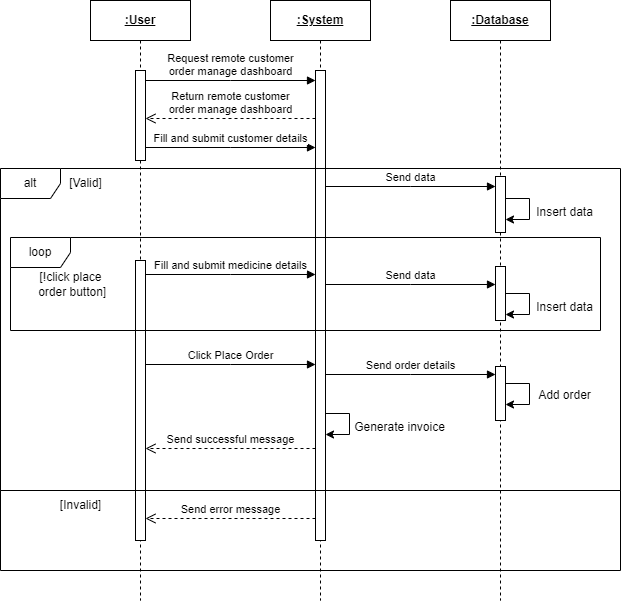

The diagram above was exported from draw.io. Its source (the exported page's mxGraphModel, read from the mxfile embedded in the PNG):
<mxGraphModel dx="1730" dy="456" grid="1" gridSize="10" guides="1" tooltips="1" connect="1" arrows="1" fold="1" page="1" pageScale="1" pageWidth="850" pageHeight="1100" math="0" shadow="0">
  <root>
    <mxCell id="0" />
    <mxCell id="1" parent="0" />
    <mxCell id="aM9ryv3xv72pqoxQDRHE-1" value="&lt;b&gt;&lt;u&gt;:User&lt;/u&gt;&lt;/b&gt;" style="shape=umlLifeline;perimeter=lifelinePerimeter;whiteSpace=wrap;html=1;container=0;dropTarget=0;collapsible=0;recursiveResize=0;outlineConnect=0;portConstraint=eastwest;newEdgeStyle={&quot;edgeStyle&quot;:&quot;elbowEdgeStyle&quot;,&quot;elbow&quot;:&quot;vertical&quot;,&quot;curved&quot;:0,&quot;rounded&quot;:0};" parent="1" vertex="1">
      <mxGeometry x="40" y="40" width="100" height="600" as="geometry" />
    </mxCell>
    <mxCell id="aM9ryv3xv72pqoxQDRHE-2" value="" style="html=1;points=[];perimeter=orthogonalPerimeter;outlineConnect=0;targetShapes=umlLifeline;portConstraint=eastwest;newEdgeStyle={&quot;edgeStyle&quot;:&quot;elbowEdgeStyle&quot;,&quot;elbow&quot;:&quot;vertical&quot;,&quot;curved&quot;:0,&quot;rounded&quot;:0};" parent="aM9ryv3xv72pqoxQDRHE-1" vertex="1">
      <mxGeometry x="45" y="70" width="10" height="90" as="geometry" />
    </mxCell>
    <mxCell id="aM9ryv3xv72pqoxQDRHE-5" value="&lt;b&gt;&lt;u&gt;:System&lt;/u&gt;&lt;/b&gt;" style="shape=umlLifeline;perimeter=lifelinePerimeter;whiteSpace=wrap;html=1;container=0;dropTarget=0;collapsible=0;recursiveResize=0;outlineConnect=0;portConstraint=eastwest;newEdgeStyle={&quot;edgeStyle&quot;:&quot;elbowEdgeStyle&quot;,&quot;elbow&quot;:&quot;vertical&quot;,&quot;curved&quot;:0,&quot;rounded&quot;:0};" parent="1" vertex="1">
      <mxGeometry x="220" y="40" width="100" height="600" as="geometry" />
    </mxCell>
    <mxCell id="aM9ryv3xv72pqoxQDRHE-6" value="" style="html=1;points=[];perimeter=orthogonalPerimeter;outlineConnect=0;targetShapes=umlLifeline;portConstraint=eastwest;newEdgeStyle={&quot;edgeStyle&quot;:&quot;elbowEdgeStyle&quot;,&quot;elbow&quot;:&quot;vertical&quot;,&quot;curved&quot;:0,&quot;rounded&quot;:0};" parent="aM9ryv3xv72pqoxQDRHE-5" vertex="1">
      <mxGeometry x="45" y="70" width="10" height="470" as="geometry" />
    </mxCell>
    <mxCell id="aM9ryv3xv72pqoxQDRHE-7" value="Request remote customer &lt;br&gt;order manage dashboard" style="html=1;verticalAlign=bottom;endArrow=block;edgeStyle=elbowEdgeStyle;elbow=horizontal;curved=0;rounded=0;" parent="1" source="aM9ryv3xv72pqoxQDRHE-2" target="aM9ryv3xv72pqoxQDRHE-6" edge="1">
      <mxGeometry x="-0.002" relative="1" as="geometry">
        <mxPoint x="195" y="130" as="sourcePoint" />
        <Array as="points">
          <mxPoint x="180" y="120" />
        </Array>
        <mxPoint as="offset" />
      </mxGeometry>
    </mxCell>
    <mxCell id="xENhY5tNj3Xzj7cGjBOY-2" value="&lt;b&gt;&lt;u&gt;:Database&lt;/u&gt;&lt;/b&gt;" style="shape=umlLifeline;perimeter=lifelinePerimeter;whiteSpace=wrap;html=1;container=0;dropTarget=0;collapsible=0;recursiveResize=0;outlineConnect=0;portConstraint=eastwest;newEdgeStyle={&quot;edgeStyle&quot;:&quot;elbowEdgeStyle&quot;,&quot;elbow&quot;:&quot;vertical&quot;,&quot;curved&quot;:0,&quot;rounded&quot;:0};" parent="1" vertex="1">
      <mxGeometry x="400" y="40" width="100" height="600" as="geometry" />
    </mxCell>
    <mxCell id="xENhY5tNj3Xzj7cGjBOY-3" value="" style="html=1;points=[];perimeter=orthogonalPerimeter;outlineConnect=0;targetShapes=umlLifeline;portConstraint=eastwest;newEdgeStyle={&quot;edgeStyle&quot;:&quot;elbowEdgeStyle&quot;,&quot;elbow&quot;:&quot;vertical&quot;,&quot;curved&quot;:0,&quot;rounded&quot;:0};" parent="xENhY5tNj3Xzj7cGjBOY-2" vertex="1">
      <mxGeometry x="45" y="176" width="10" height="56" as="geometry" />
    </mxCell>
    <mxCell id="xENhY5tNj3Xzj7cGjBOY-4" value="Return remote customer &lt;br&gt;order manage dashboard" style="html=1;verticalAlign=bottom;endArrow=open;dashed=1;endSize=8;edgeStyle=elbowEdgeStyle;elbow=vertical;curved=0;rounded=0;" parent="1" edge="1">
      <mxGeometry x="-0.002" relative="1" as="geometry">
        <mxPoint x="95" y="158" as="targetPoint" />
        <Array as="points">
          <mxPoint x="190" y="158" />
        </Array>
        <mxPoint x="265" y="158" as="sourcePoint" />
        <mxPoint as="offset" />
      </mxGeometry>
    </mxCell>
    <mxCell id="xENhY5tNj3Xzj7cGjBOY-5" value="Fill and submit customer details" style="html=1;verticalAlign=bottom;endArrow=block;edgeStyle=elbowEdgeStyle;elbow=vertical;curved=0;rounded=0;" parent="1" edge="1">
      <mxGeometry relative="1" as="geometry">
        <mxPoint x="95" y="187" as="sourcePoint" />
        <Array as="points">
          <mxPoint x="180" y="187" />
        </Array>
        <mxPoint x="265" y="187" as="targetPoint" />
      </mxGeometry>
    </mxCell>
    <mxCell id="KE-mL2BSJ963tJkiToLp-1" value="" style="endArrow=classic;html=1;rounded=0;" parent="1" edge="1">
      <mxGeometry width="50" height="50" relative="1" as="geometry">
        <mxPoint x="454.92857142857144" y="238" as="sourcePoint" />
        <mxPoint x="455" y="259" as="targetPoint" />
        <Array as="points">
          <mxPoint x="479" y="238" />
          <mxPoint x="479" y="259" />
        </Array>
      </mxGeometry>
    </mxCell>
    <mxCell id="KE-mL2BSJ963tJkiToLp-2" value="Insert data" style="text;html=1;align=center;verticalAlign=middle;resizable=0;points=[];autosize=1;strokeColor=none;fillColor=none;" parent="1" vertex="1">
      <mxGeometry x="474" y="237" width="80" height="30" as="geometry" />
    </mxCell>
    <mxCell id="Mm658XS-RC4saiZMCI4F-2" value="Send data" style="html=1;verticalAlign=bottom;endArrow=block;edgeStyle=elbowEdgeStyle;elbow=vertical;curved=0;rounded=0;" edge="1" parent="1">
      <mxGeometry relative="1" as="geometry">
        <mxPoint x="275" y="226" as="sourcePoint" />
        <Array as="points">
          <mxPoint x="360" y="226" />
        </Array>
        <mxPoint x="445" y="226" as="targetPoint" />
      </mxGeometry>
    </mxCell>
    <mxCell id="Mm658XS-RC4saiZMCI4F-3" value="alt" style="shape=umlFrame;whiteSpace=wrap;html=1;pointerEvents=0;" vertex="1" parent="1">
      <mxGeometry x="-50" y="208" width="620" height="322" as="geometry" />
    </mxCell>
    <mxCell id="Mm658XS-RC4saiZMCI4F-4" value="[Valid]" style="text;html=1;align=center;verticalAlign=middle;resizable=0;points=[];autosize=1;strokeColor=none;fillColor=none;" vertex="1" parent="1">
      <mxGeometry x="5" y="208" width="60" height="30" as="geometry" />
    </mxCell>
    <mxCell id="Mm658XS-RC4saiZMCI4F-6" value="" style="html=1;points=[];perimeter=orthogonalPerimeter;outlineConnect=0;targetShapes=umlLifeline;portConstraint=eastwest;newEdgeStyle={&quot;edgeStyle&quot;:&quot;elbowEdgeStyle&quot;,&quot;elbow&quot;:&quot;vertical&quot;,&quot;curved&quot;:0,&quot;rounded&quot;:0};" vertex="1" parent="1">
      <mxGeometry x="85" y="300" width="10" height="280" as="geometry" />
    </mxCell>
    <mxCell id="Mm658XS-RC4saiZMCI4F-5" value="loop" style="shape=umlFrame;whiteSpace=wrap;html=1;pointerEvents=0;" vertex="1" parent="1">
      <mxGeometry x="-40" y="277" width="590" height="93" as="geometry" />
    </mxCell>
    <mxCell id="Mm658XS-RC4saiZMCI4F-7" value="Fill and submit medicine details" style="html=1;verticalAlign=bottom;endArrow=block;edgeStyle=elbowEdgeStyle;elbow=vertical;curved=0;rounded=0;" edge="1" parent="1">
      <mxGeometry relative="1" as="geometry">
        <mxPoint x="95" y="314" as="sourcePoint" />
        <Array as="points">
          <mxPoint x="180" y="314" />
        </Array>
        <mxPoint x="265" y="314" as="targetPoint" />
      </mxGeometry>
    </mxCell>
    <mxCell id="Mm658XS-RC4saiZMCI4F-8" value="Send data" style="html=1;verticalAlign=bottom;endArrow=block;edgeStyle=elbowEdgeStyle;elbow=vertical;curved=0;rounded=0;" edge="1" parent="1">
      <mxGeometry relative="1" as="geometry">
        <mxPoint x="275" y="324" as="sourcePoint" />
        <Array as="points">
          <mxPoint x="360" y="324" />
        </Array>
        <mxPoint x="445" y="324" as="targetPoint" />
      </mxGeometry>
    </mxCell>
    <mxCell id="Mm658XS-RC4saiZMCI4F-9" value="" style="html=1;points=[];perimeter=orthogonalPerimeter;outlineConnect=0;targetShapes=umlLifeline;portConstraint=eastwest;newEdgeStyle={&quot;edgeStyle&quot;:&quot;elbowEdgeStyle&quot;,&quot;elbow&quot;:&quot;vertical&quot;,&quot;curved&quot;:0,&quot;rounded&quot;:0};" vertex="1" parent="1">
      <mxGeometry x="445" y="306" width="10" height="54" as="geometry" />
    </mxCell>
    <mxCell id="Mm658XS-RC4saiZMCI4F-10" value="[!click place&lt;br&gt;&amp;nbsp;order button]" style="text;html=1;align=center;verticalAlign=middle;resizable=0;points=[];autosize=1;strokeColor=none;fillColor=none;" vertex="1" parent="1">
      <mxGeometry x="-25" y="304" width="90" height="40" as="geometry" />
    </mxCell>
    <mxCell id="Mm658XS-RC4saiZMCI4F-11" value="" style="endArrow=classic;html=1;rounded=0;" edge="1" parent="1">
      <mxGeometry width="50" height="50" relative="1" as="geometry">
        <mxPoint x="454.92857142857144" y="333" as="sourcePoint" />
        <mxPoint x="455" y="354" as="targetPoint" />
        <Array as="points">
          <mxPoint x="479" y="333" />
          <mxPoint x="479" y="354" />
        </Array>
      </mxGeometry>
    </mxCell>
    <mxCell id="Mm658XS-RC4saiZMCI4F-12" value="Insert data" style="text;html=1;align=center;verticalAlign=middle;resizable=0;points=[];autosize=1;strokeColor=none;fillColor=none;" vertex="1" parent="1">
      <mxGeometry x="474" y="332" width="80" height="30" as="geometry" />
    </mxCell>
    <mxCell id="Mm658XS-RC4saiZMCI4F-14" value="Click Place Order" style="html=1;verticalAlign=bottom;endArrow=block;edgeStyle=elbowEdgeStyle;elbow=vertical;curved=0;rounded=0;" edge="1" parent="1">
      <mxGeometry relative="1" as="geometry">
        <mxPoint x="95" y="404" as="sourcePoint" />
        <Array as="points">
          <mxPoint x="180" y="404" />
        </Array>
        <mxPoint x="265" y="404" as="targetPoint" />
      </mxGeometry>
    </mxCell>
    <mxCell id="Mm658XS-RC4saiZMCI4F-15" value="Send order details" style="html=1;verticalAlign=bottom;endArrow=block;edgeStyle=elbowEdgeStyle;elbow=vertical;curved=0;rounded=0;" edge="1" parent="1">
      <mxGeometry relative="1" as="geometry">
        <mxPoint x="275" y="414" as="sourcePoint" />
        <Array as="points">
          <mxPoint x="360" y="414" />
        </Array>
        <mxPoint x="445" y="414" as="targetPoint" />
      </mxGeometry>
    </mxCell>
    <mxCell id="Mm658XS-RC4saiZMCI4F-16" value="" style="endArrow=classic;html=1;rounded=0;" edge="1" parent="1">
      <mxGeometry width="50" height="50" relative="1" as="geometry">
        <mxPoint x="454.92857142857144" y="423" as="sourcePoint" />
        <mxPoint x="455" y="444" as="targetPoint" />
        <Array as="points">
          <mxPoint x="479" y="423" />
          <mxPoint x="479" y="444" />
        </Array>
      </mxGeometry>
    </mxCell>
    <mxCell id="Mm658XS-RC4saiZMCI4F-17" value="Add order" style="text;html=1;align=center;verticalAlign=middle;resizable=0;points=[];autosize=1;strokeColor=none;fillColor=none;" vertex="1" parent="1">
      <mxGeometry x="474" y="420" width="80" height="30" as="geometry" />
    </mxCell>
    <mxCell id="Mm658XS-RC4saiZMCI4F-18" value="" style="endArrow=classic;html=1;rounded=0;" edge="1" parent="1">
      <mxGeometry width="50" height="50" relative="1" as="geometry">
        <mxPoint x="274.92857142857144" y="453" as="sourcePoint" />
        <mxPoint x="275" y="474" as="targetPoint" />
        <Array as="points">
          <mxPoint x="299" y="453" />
          <mxPoint x="299" y="474" />
        </Array>
      </mxGeometry>
    </mxCell>
    <mxCell id="Mm658XS-RC4saiZMCI4F-19" value="Generate invoice" style="text;html=1;align=center;verticalAlign=middle;resizable=0;points=[];autosize=1;strokeColor=none;fillColor=none;" vertex="1" parent="1">
      <mxGeometry x="294" y="452" width="110" height="30" as="geometry" />
    </mxCell>
    <mxCell id="Mm658XS-RC4saiZMCI4F-20" value="" style="html=1;points=[];perimeter=orthogonalPerimeter;outlineConnect=0;targetShapes=umlLifeline;portConstraint=eastwest;newEdgeStyle={&quot;edgeStyle&quot;:&quot;elbowEdgeStyle&quot;,&quot;elbow&quot;:&quot;vertical&quot;,&quot;curved&quot;:0,&quot;rounded&quot;:0};" vertex="1" parent="1">
      <mxGeometry x="445" y="406" width="10" height="54" as="geometry" />
    </mxCell>
    <mxCell id="Mm658XS-RC4saiZMCI4F-21" value="Send successful message" style="html=1;verticalAlign=bottom;endArrow=open;dashed=1;endSize=8;edgeStyle=elbowEdgeStyle;elbow=vertical;curved=0;rounded=0;" edge="1" parent="1">
      <mxGeometry x="-0.002" relative="1" as="geometry">
        <mxPoint x="95" y="488" as="targetPoint" />
        <Array as="points">
          <mxPoint x="190" y="488" />
        </Array>
        <mxPoint x="265" y="488" as="sourcePoint" />
        <mxPoint as="offset" />
      </mxGeometry>
    </mxCell>
    <mxCell id="Mm658XS-RC4saiZMCI4F-23" value="" style="swimlane;startSize=0;" vertex="1" parent="1">
      <mxGeometry x="-50" y="530" width="620" height="80" as="geometry" />
    </mxCell>
    <mxCell id="Mm658XS-RC4saiZMCI4F-24" value="[Invalid]" style="text;html=1;align=center;verticalAlign=middle;resizable=0;points=[];autosize=1;strokeColor=none;fillColor=none;" vertex="1" parent="Mm658XS-RC4saiZMCI4F-23">
      <mxGeometry x="50" width="60" height="30" as="geometry" />
    </mxCell>
    <mxCell id="Mm658XS-RC4saiZMCI4F-26" value="Send error message" style="html=1;verticalAlign=bottom;endArrow=open;dashed=1;endSize=8;edgeStyle=elbowEdgeStyle;elbow=vertical;curved=0;rounded=0;" edge="1" parent="1">
      <mxGeometry x="-0.002" relative="1" as="geometry">
        <mxPoint x="95" y="558" as="targetPoint" />
        <Array as="points">
          <mxPoint x="190" y="558" />
        </Array>
        <mxPoint x="265" y="558" as="sourcePoint" />
        <mxPoint as="offset" />
      </mxGeometry>
    </mxCell>
  </root>
</mxGraphModel>